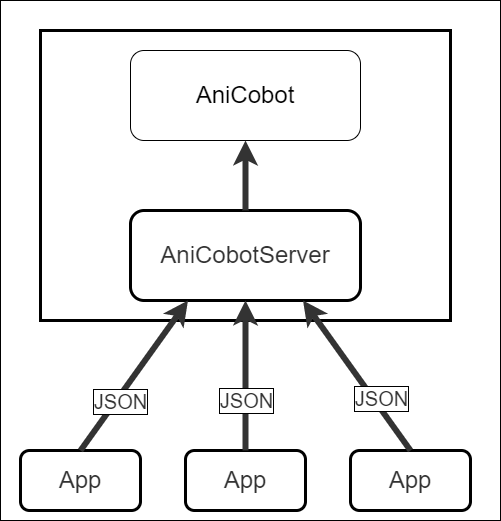

The diagram above was exported from draw.io. Its source (the exported page's mxGraphModel, read from the mxfile embedded in the PNG):
<mxGraphModel dx="1063" dy="425" grid="1" gridSize="10" guides="1" tooltips="1" connect="1" arrows="1" fold="1" page="1" pageScale="1" pageWidth="827" pageHeight="1169" math="0" shadow="0">
  <root>
    <mxCell id="0" />
    <mxCell id="1" parent="0" />
    <mxCell id="7" value="" style="rounded=0;whiteSpace=wrap;html=1;fontSize=24;fillColor=#FFFFFF;" parent="1" vertex="1">
      <mxGeometry x="150" y="120" width="500" height="520" as="geometry" />
    </mxCell>
    <mxCell id="6" value="" style="rounded=0;whiteSpace=wrap;html=1;fontSize=24;fillColor=none;strokeWidth=3;strokeColor=#000000;" parent="1" vertex="1">
      <mxGeometry x="190" y="150" width="410" height="290" as="geometry" />
    </mxCell>
    <mxCell id="2" value="AniCobotServer" style="rounded=1;whiteSpace=wrap;html=1;fontSize=24;fontColor=#333333;fillColor=#FFFFFF;strokeColor=#000000;strokeWidth=3;" parent="1" vertex="1">
      <mxGeometry x="280" y="330" width="230" height="90" as="geometry" />
    </mxCell>
    <mxCell id="3" value="AniCobot" style="rounded=1;whiteSpace=wrap;html=1;fontSize=24;" parent="1" vertex="1">
      <mxGeometry x="280" y="170" width="230" height="90" as="geometry" />
    </mxCell>
    <mxCell id="5" value="" style="edgeStyle=none;html=1;fontSize=24;strokeWidth=6;strokeColor=#333333;" parent="1" source="2" target="3" edge="1">
      <mxGeometry relative="1" as="geometry" />
    </mxCell>
    <mxCell id="8" value="App" style="rounded=1;whiteSpace=wrap;html=1;fontSize=24;strokeColor=#000000;strokeWidth=3;fillColor=#FFFFFF;fontColor=#333333;" parent="1" vertex="1">
      <mxGeometry x="170" y="570" width="120" height="60" as="geometry" />
    </mxCell>
    <mxCell id="9" value="App" style="rounded=1;whiteSpace=wrap;html=1;fontSize=24;strokeColor=#000000;strokeWidth=3;fillColor=#FFFFFF;fontColor=#333333;" parent="1" vertex="1">
      <mxGeometry x="335" y="570" width="120" height="60" as="geometry" />
    </mxCell>
    <mxCell id="10" value="App" style="rounded=1;whiteSpace=wrap;html=1;fontSize=24;strokeColor=#000000;strokeWidth=3;fillColor=#FFFFFF;fontColor=#333333;" parent="1" vertex="1">
      <mxGeometry x="500" y="570" width="120" height="60" as="geometry" />
    </mxCell>
    <mxCell id="11" value="" style="endArrow=classic;html=1;fontSize=24;fontColor=#333333;strokeColor=#333333;strokeWidth=6;exitX=0.5;exitY=0;exitDx=0;exitDy=0;entryX=0.25;entryY=1;entryDx=0;entryDy=0;" parent="1" source="8" target="2" edge="1">
      <mxGeometry width="50" height="50" relative="1" as="geometry">
        <mxPoint x="240" y="420" as="sourcePoint" />
        <mxPoint x="290" y="370" as="targetPoint" />
      </mxGeometry>
    </mxCell>
    <mxCell id="15" value="JSON" style="edgeLabel;html=1;align=center;verticalAlign=middle;resizable=0;points=[];fontSize=20;fontColor=#333333;labelBackgroundColor=#FFFFFF;labelBorderColor=#000000;" parent="11" vertex="1" connectable="0">
      <mxGeometry x="-0.0772" y="-2" relative="1" as="geometry">
        <mxPoint x="-12" y="18" as="offset" />
      </mxGeometry>
    </mxCell>
    <mxCell id="17" value="" style="endArrow=classic;html=1;fontSize=24;fontColor=#333333;strokeColor=#333333;strokeWidth=6;entryX=0.5;entryY=1;entryDx=0;entryDy=0;" parent="1" source="9" target="2" edge="1">
      <mxGeometry width="50" height="50" relative="1" as="geometry">
        <mxPoint x="240" y="580" as="sourcePoint" />
        <mxPoint x="347.5" y="430" as="targetPoint" />
      </mxGeometry>
    </mxCell>
    <mxCell id="18" value="JSON" style="edgeLabel;html=1;align=center;verticalAlign=middle;resizable=0;points=[];fontSize=20;fontColor=#333333;labelBackgroundColor=#FFFFFF;labelBorderColor=#000000;" parent="17" vertex="1" connectable="0">
      <mxGeometry x="-0.0772" y="-2" relative="1" as="geometry">
        <mxPoint x="-2" y="18" as="offset" />
      </mxGeometry>
    </mxCell>
    <mxCell id="19" value="" style="endArrow=classic;html=1;fontSize=24;fontColor=#333333;strokeColor=#333333;strokeWidth=6;exitX=0.5;exitY=0;exitDx=0;exitDy=0;entryX=0.75;entryY=1;entryDx=0;entryDy=0;" parent="1" source="10" target="2" edge="1">
      <mxGeometry width="50" height="50" relative="1" as="geometry">
        <mxPoint x="250" y="590" as="sourcePoint" />
        <mxPoint x="357.5" y="440" as="targetPoint" />
      </mxGeometry>
    </mxCell>
    <mxCell id="20" value="JSON" style="edgeLabel;html=1;align=center;verticalAlign=middle;resizable=0;points=[];fontSize=20;fontColor=#333333;labelBackgroundColor=#FFFFFF;labelBorderColor=#000000;" parent="19" vertex="1" connectable="0">
      <mxGeometry x="-0.0772" y="-2" relative="1" as="geometry">
        <mxPoint x="18" y="18" as="offset" />
      </mxGeometry>
    </mxCell>
  </root>
</mxGraphModel>